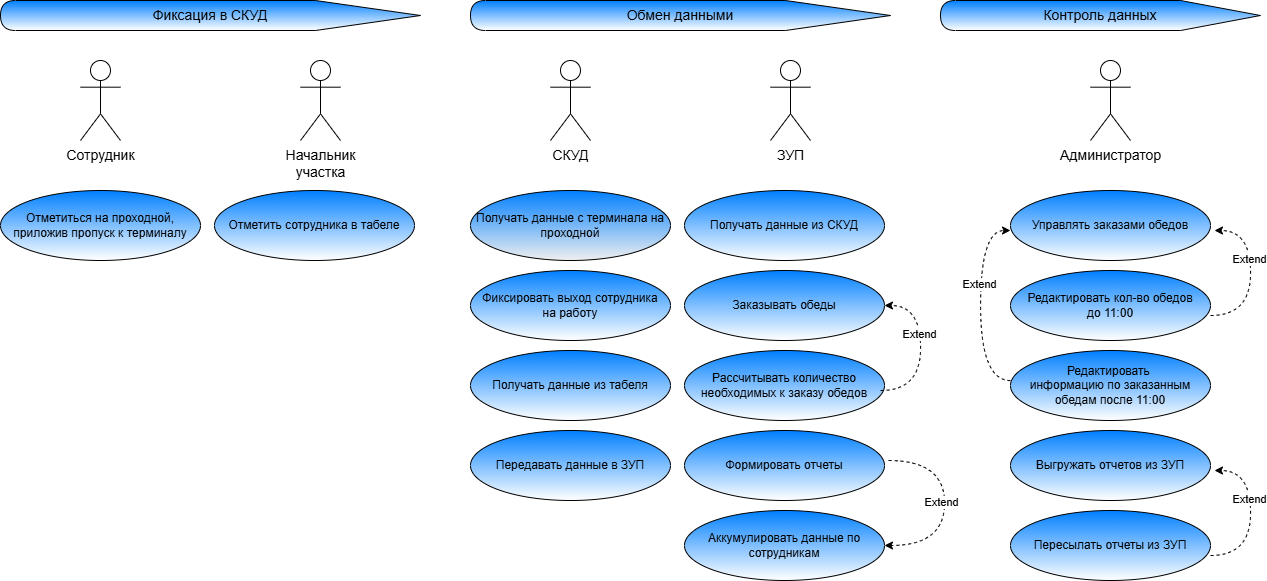

The diagram above was exported from draw.io. Its source (the exported page's mxGraphModel, read from the mxfile embedded in the PNG):
<mxGraphModel dx="1585" dy="913" grid="1" gridSize="10" guides="1" tooltips="1" connect="1" arrows="1" fold="1" page="1" pageScale="1" pageWidth="827" pageHeight="1169" math="0" shadow="0">
  <root>
    <mxCell id="0" />
    <mxCell id="1" parent="0" />
    <mxCell id="fT4empllPyY3YgUrGB4W-1" value="&lt;font style=&quot;font-size: 14px;&quot;&gt;Фиксация в СКУД&lt;/font&gt;" style="shape=display;whiteSpace=wrap;html=1;size=0.25;flipH=1;rotation=0;fillColor=#007FFF;gradientColor=#FFFFFF;fontColor=light-dark(#000000,#000000);" parent="1" vertex="1">
      <mxGeometry y="100" width="420" height="30" as="geometry" />
    </mxCell>
    <mxCell id="fT4empllPyY3YgUrGB4W-2" value="&lt;font style=&quot;font-size: 14px;&quot;&gt;Сотрудник&lt;/font&gt;" style="shape=umlActor;verticalLabelPosition=bottom;verticalAlign=top;html=1;outlineConnect=0;" parent="1" vertex="1">
      <mxGeometry x="80" y="160" width="40" height="80" as="geometry" />
    </mxCell>
    <mxCell id="fT4empllPyY3YgUrGB4W-5" value="&lt;font style=&quot;font-size: 14px;&quot;&gt;Начальник&lt;/font&gt;&lt;div&gt;&lt;font style=&quot;font-size: 14px;&quot;&gt;участка&lt;/font&gt;&lt;/div&gt;" style="shape=umlActor;verticalLabelPosition=bottom;verticalAlign=top;html=1;outlineConnect=0;" parent="1" vertex="1">
      <mxGeometry x="300" y="160" width="40" height="80" as="geometry" />
    </mxCell>
    <mxCell id="fT4empllPyY3YgUrGB4W-12" value="Отметиться на проходной, приложив пропуск к терминалу" style="ellipse;whiteSpace=wrap;html=1;fillColor=light-dark(#007FFF,#007FFF);gradientColor=#FFFFFF;fontColor=light-dark(#000000,#000000);" parent="1" vertex="1">
      <mxGeometry y="290" width="200" height="70" as="geometry" />
    </mxCell>
    <mxCell id="fT4empllPyY3YgUrGB4W-17" value="Отметить сотрудника в табеле" style="ellipse;whiteSpace=wrap;html=1;fillColor=light-dark(#007FFF,#007FFF);gradientColor=#FFFFFF;fontColor=light-dark(#000000,#000000);" parent="1" vertex="1">
      <mxGeometry x="214" y="290" width="200" height="70" as="geometry" />
    </mxCell>
    <mxCell id="fT4empllPyY3YgUrGB4W-21" value="&lt;font style=&quot;font-size: 14px;&quot;&gt;СКУД&lt;/font&gt;" style="shape=umlActor;verticalLabelPosition=bottom;verticalAlign=top;html=1;outlineConnect=0;" parent="1" vertex="1">
      <mxGeometry x="550" y="160" width="40" height="80" as="geometry" />
    </mxCell>
    <mxCell id="fT4empllPyY3YgUrGB4W-22" value="&lt;span style=&quot;font-size: 14px;&quot;&gt;ЗУП&lt;/span&gt;" style="shape=umlActor;verticalLabelPosition=bottom;verticalAlign=top;html=1;outlineConnect=0;" parent="1" vertex="1">
      <mxGeometry x="770" y="160" width="40" height="80" as="geometry" />
    </mxCell>
    <mxCell id="fT4empllPyY3YgUrGB4W-23" value="Получать данные с терминала на проходной" style="ellipse;whiteSpace=wrap;html=1;fillColor=light-dark(#007FFF,#007FFF);gradientColor=light-dark(#EFEFEF,#EDEDED);fontColor=light-dark(#000000,#000000);" parent="1" vertex="1">
      <mxGeometry x="470" y="290" width="200" height="70" as="geometry" />
    </mxCell>
    <mxCell id="fT4empllPyY3YgUrGB4W-24" value="Получать данные из СКУД" style="ellipse;whiteSpace=wrap;html=1;fillColor=light-dark(#007FFF,#007FFF);gradientColor=#FFFFFF;fontColor=light-dark(#000000,#000000);" parent="1" vertex="1">
      <mxGeometry x="684" y="290" width="200" height="70" as="geometry" />
    </mxCell>
    <mxCell id="fT4empllPyY3YgUrGB4W-25" value="&lt;font style=&quot;font-size: 14px;&quot;&gt;Обмен данными&lt;/font&gt;" style="shape=display;whiteSpace=wrap;html=1;size=0.25;flipH=1;rotation=0;fillColor=light-dark(#007FFF,#007FFF);gradientColor=#FFFFFF;fontColor=light-dark(#000000,#000000);" parent="1" vertex="1">
      <mxGeometry x="470" y="100" width="420" height="30" as="geometry" />
    </mxCell>
    <mxCell id="fT4empllPyY3YgUrGB4W-27" value="Получать данные из табеля" style="ellipse;whiteSpace=wrap;html=1;fillColor=light-dark(#007FFF,#007FFF);gradientColor=#FFFFFF;fontColor=light-dark(#000000,#000000);" parent="1" vertex="1">
      <mxGeometry x="470" y="450" width="200" height="70" as="geometry" />
    </mxCell>
    <mxCell id="fT4empllPyY3YgUrGB4W-28" value="Передавать данные в ЗУП" style="ellipse;whiteSpace=wrap;html=1;fillColor=light-dark(#007FFF,#007FFF);gradientColor=#FFFFFF;fontColor=light-dark(#000000,#000000);" parent="1" vertex="1">
      <mxGeometry x="470" y="530" width="200" height="70" as="geometry" />
    </mxCell>
    <mxCell id="fT4empllPyY3YgUrGB4W-29" value="Заказывать обеды" style="ellipse;whiteSpace=wrap;html=1;fillColor=light-dark(#007FFF,#007FFF);gradientColor=#FFFFFF;fontColor=light-dark(#000000,#000000);" parent="1" vertex="1">
      <mxGeometry x="684" y="370" width="200" height="70" as="geometry" />
    </mxCell>
    <mxCell id="fT4empllPyY3YgUrGB4W-30" value="Рассчитывать количество необходимых к заказу обедов" style="ellipse;whiteSpace=wrap;html=1;fillColor=light-dark(#007FFF,#007FFF);gradientColor=#FFFFFF;fontColor=light-dark(#000000,#000000);" parent="1" vertex="1">
      <mxGeometry x="684" y="450" width="200" height="70" as="geometry" />
    </mxCell>
    <mxCell id="fT4empllPyY3YgUrGB4W-31" value="Фиксировать выход сотрудника&lt;div&gt;на работу&lt;/div&gt;" style="ellipse;whiteSpace=wrap;html=1;fillColor=light-dark(#007FFF,#007FFF);gradientColor=#FFFFFF;fontColor=light-dark(#000000,#000000);" parent="1" vertex="1">
      <mxGeometry x="470" y="370" width="200" height="70" as="geometry" />
    </mxCell>
    <mxCell id="fT4empllPyY3YgUrGB4W-32" value="Формировать отчеты" style="ellipse;whiteSpace=wrap;html=1;fillColor=light-dark(#007FFF,#007FFF);gradientColor=#FFFFFF;fontColor=light-dark(#000000,#000000);" parent="1" vertex="1">
      <mxGeometry x="684" y="530" width="200" height="70" as="geometry" />
    </mxCell>
    <mxCell id="fT4empllPyY3YgUrGB4W-33" value="Аккумулировать данные по сотрудникам" style="ellipse;whiteSpace=wrap;html=1;fillColor=light-dark(#007FFF,#007FFF);gradientColor=#FFFFFF;fontColor=light-dark(#000000,#000000);" parent="1" vertex="1">
      <mxGeometry x="684" y="610" width="200" height="70" as="geometry" />
    </mxCell>
    <mxCell id="fT4empllPyY3YgUrGB4W-34" value="&lt;span style=&quot;font-size: 14px;&quot;&gt;Контроль данных&lt;/span&gt;" style="shape=display;whiteSpace=wrap;html=1;size=0.25;flipH=1;rotation=0;fillColor=light-dark(#007FFF,#007FFF);gradientColor=#FFFFFF;fontColor=light-dark(#000000,#000000);" parent="1" vertex="1">
      <mxGeometry x="940" y="100" width="320" height="30" as="geometry" />
    </mxCell>
    <mxCell id="fT4empllPyY3YgUrGB4W-35" value="&lt;span style=&quot;font-size: 14px;&quot;&gt;Администратор&lt;/span&gt;" style="shape=umlActor;verticalLabelPosition=bottom;verticalAlign=top;html=1;outlineConnect=0;" parent="1" vertex="1">
      <mxGeometry x="1090" y="160" width="40" height="80" as="geometry" />
    </mxCell>
    <mxCell id="fT4empllPyY3YgUrGB4W-37" value="Управлять заказами обедов" style="ellipse;whiteSpace=wrap;html=1;fillColor=light-dark(#007FFF,#007FFF);gradientColor=#FFFFFF;fontColor=light-dark(#000000,#000000);" parent="1" vertex="1">
      <mxGeometry x="1010" y="290" width="200" height="70" as="geometry" />
    </mxCell>
    <mxCell id="fT4empllPyY3YgUrGB4W-38" value="Выгружать отчетов из ЗУП" style="ellipse;whiteSpace=wrap;html=1;fillColor=light-dark(#007FFF,#007FFF);gradientColor=#FFFFFF;fontColor=light-dark(#000000,#000000);" parent="1" vertex="1">
      <mxGeometry x="1010" y="530" width="200" height="70" as="geometry" />
    </mxCell>
    <mxCell id="fT4empllPyY3YgUrGB4W-39" value="Редактировать кол-во обедов&lt;div&gt;до 11:00&lt;/div&gt;" style="ellipse;whiteSpace=wrap;html=1;fillColor=light-dark(#007FFF,#007FFF);gradientColor=#FFFFFF;fontColor=light-dark(#000000,#000000);" parent="1" vertex="1">
      <mxGeometry x="1010" y="370" width="200" height="70" as="geometry" />
    </mxCell>
    <mxCell id="fT4empllPyY3YgUrGB4W-40" value="Пересылать отчеты из ЗУП" style="ellipse;whiteSpace=wrap;html=1;fillColor=light-dark(#007FFF,#007FFF);gradientColor=#FFFFFF;fontColor=light-dark(#000000,#000000);" parent="1" vertex="1">
      <mxGeometry x="1010" y="610" width="200" height="70" as="geometry" />
    </mxCell>
    <mxCell id="fT4empllPyY3YgUrGB4W-41" value="Редактировать&amp;nbsp;&lt;div&gt;информацию по заказанным обедам&amp;nbsp;&lt;span style=&quot;background-color: transparent; color: light-dark(rgb(0, 0, 0), rgb(0, 0, 0));&quot;&gt;после 11:00&lt;/span&gt;&lt;/div&gt;" style="ellipse;whiteSpace=wrap;html=1;fillColor=light-dark(#007FFF,#007FFF);gradientColor=#FFFFFF;fontColor=light-dark(#000000,#000000);" parent="1" vertex="1">
      <mxGeometry x="1010" y="450" width="200" height="70" as="geometry" />
    </mxCell>
    <mxCell id="fT4empllPyY3YgUrGB4W-42" value="" style="endArrow=classic;html=1;rounded=0;entryX=1;entryY=0.5;entryDx=0;entryDy=0;dashed=1;edgeStyle=orthogonalEdgeStyle;curved=1;" parent="1" target="fT4empllPyY3YgUrGB4W-29" edge="1">
      <mxGeometry width="50" height="50" relative="1" as="geometry">
        <mxPoint x="880" y="490" as="sourcePoint" />
        <mxPoint x="1070" y="510" as="targetPoint" />
        <Array as="points">
          <mxPoint x="920" y="490" />
          <mxPoint x="940" y="405" />
        </Array>
      </mxGeometry>
    </mxCell>
    <mxCell id="fT4empllPyY3YgUrGB4W-43" value="&lt;font style=&quot;color: light-dark(rgb(0, 0, 0), rgb(0, 0, 0)); background-color: light-dark(rgb(255, 255, 255), rgb(255, 255, 255));&quot;&gt;Extend&lt;/font&gt;" style="edgeLabel;html=1;align=center;verticalAlign=middle;resizable=0;points=[];" parent="fT4empllPyY3YgUrGB4W-42" vertex="1" connectable="0">
      <mxGeometry x="0.2044" y="2" relative="1" as="geometry">
        <mxPoint y="-1" as="offset" />
      </mxGeometry>
    </mxCell>
    <mxCell id="fT4empllPyY3YgUrGB4W-44" value="" style="endArrow=classic;html=1;rounded=0;entryX=1;entryY=0.5;entryDx=0;entryDy=0;dashed=1;edgeStyle=orthogonalEdgeStyle;curved=1;" parent="1" edge="1">
      <mxGeometry width="50" height="50" relative="1" as="geometry">
        <mxPoint x="888" y="560" as="sourcePoint" />
        <mxPoint x="884" y="645" as="targetPoint" />
        <Array as="points">
          <mxPoint x="944" y="560" />
          <mxPoint x="924" y="645" />
        </Array>
      </mxGeometry>
    </mxCell>
    <mxCell id="fT4empllPyY3YgUrGB4W-45" value="&lt;font style=&quot;color: light-dark(rgb(0, 0, 0), rgb(0, 0, 0)); background-color: light-dark(rgb(255, 255, 255), rgb(255, 255, 255));&quot;&gt;Extend&lt;/font&gt;" style="edgeLabel;html=1;align=center;verticalAlign=middle;resizable=0;points=[];" parent="fT4empllPyY3YgUrGB4W-44" vertex="1" connectable="0">
      <mxGeometry x="0.2044" y="2" relative="1" as="geometry">
        <mxPoint x="-6" y="-25" as="offset" />
      </mxGeometry>
    </mxCell>
    <mxCell id="fT4empllPyY3YgUrGB4W-46" value="" style="endArrow=classic;html=1;rounded=0;entryX=1;entryY=0.5;entryDx=0;entryDy=0;dashed=1;edgeStyle=orthogonalEdgeStyle;curved=1;" parent="1" edge="1">
      <mxGeometry width="50" height="50" relative="1" as="geometry">
        <mxPoint x="1210" y="415" as="sourcePoint" />
        <mxPoint x="1214" y="330" as="targetPoint" />
        <Array as="points">
          <mxPoint x="1250" y="415" />
          <mxPoint x="1270" y="330" />
        </Array>
      </mxGeometry>
    </mxCell>
    <mxCell id="fT4empllPyY3YgUrGB4W-47" value="&lt;font style=&quot;color: light-dark(rgb(0, 0, 0), rgb(0, 0, 0)); background-color: light-dark(rgb(255, 255, 255), rgb(255, 255, 255));&quot;&gt;Extend&lt;/font&gt;" style="edgeLabel;html=1;align=center;verticalAlign=middle;resizable=0;points=[];" parent="fT4empllPyY3YgUrGB4W-46" vertex="1" connectable="0">
      <mxGeometry x="0.2044" y="2" relative="1" as="geometry">
        <mxPoint y="-1" as="offset" />
      </mxGeometry>
    </mxCell>
    <mxCell id="fT4empllPyY3YgUrGB4W-48" value="" style="endArrow=classic;html=1;rounded=0;entryX=0;entryY=0.571;entryDx=0;entryDy=0;dashed=1;edgeStyle=orthogonalEdgeStyle;curved=1;exitX=0;exitY=0.429;exitDx=0;exitDy=0;exitPerimeter=0;entryPerimeter=0;" parent="1" source="fT4empllPyY3YgUrGB4W-41" target="fT4empllPyY3YgUrGB4W-37" edge="1">
      <mxGeometry width="50" height="50" relative="1" as="geometry">
        <mxPoint x="960" y="485" as="sourcePoint" />
        <mxPoint x="964" y="400" as="targetPoint" />
        <Array as="points">
          <mxPoint x="980" y="480" />
          <mxPoint x="980" y="330" />
        </Array>
      </mxGeometry>
    </mxCell>
    <mxCell id="fT4empllPyY3YgUrGB4W-49" value="&lt;font style=&quot;color: light-dark(rgb(0, 0, 0), rgb(0, 0, 0)); background-color: light-dark(rgb(255, 255, 255), rgb(255, 255, 255));&quot;&gt;Extend&lt;/font&gt;" style="edgeLabel;html=1;align=center;verticalAlign=middle;resizable=0;points=[];" parent="fT4empllPyY3YgUrGB4W-48" vertex="1" connectable="0">
      <mxGeometry x="0.2044" y="2" relative="1" as="geometry">
        <mxPoint y="-1" as="offset" />
      </mxGeometry>
    </mxCell>
    <mxCell id="fT4empllPyY3YgUrGB4W-50" value="" style="endArrow=classic;html=1;rounded=0;entryX=1;entryY=0.5;entryDx=0;entryDy=0;dashed=1;edgeStyle=orthogonalEdgeStyle;curved=1;" parent="1" edge="1">
      <mxGeometry width="50" height="50" relative="1" as="geometry">
        <mxPoint x="1210" y="655" as="sourcePoint" />
        <mxPoint x="1214" y="570" as="targetPoint" />
        <Array as="points">
          <mxPoint x="1250" y="655" />
          <mxPoint x="1270" y="570" />
        </Array>
      </mxGeometry>
    </mxCell>
    <mxCell id="fT4empllPyY3YgUrGB4W-51" value="&lt;font style=&quot;color: light-dark(rgb(0, 0, 0), rgb(0, 0, 0)); background-color: light-dark(rgb(255, 255, 255), rgb(255, 255, 255));&quot;&gt;Extend&lt;/font&gt;" style="edgeLabel;html=1;align=center;verticalAlign=middle;resizable=0;points=[];" parent="fT4empllPyY3YgUrGB4W-50" vertex="1" connectable="0">
      <mxGeometry x="0.2044" y="2" relative="1" as="geometry">
        <mxPoint y="-1" as="offset" />
      </mxGeometry>
    </mxCell>
  </root>
</mxGraphModel>